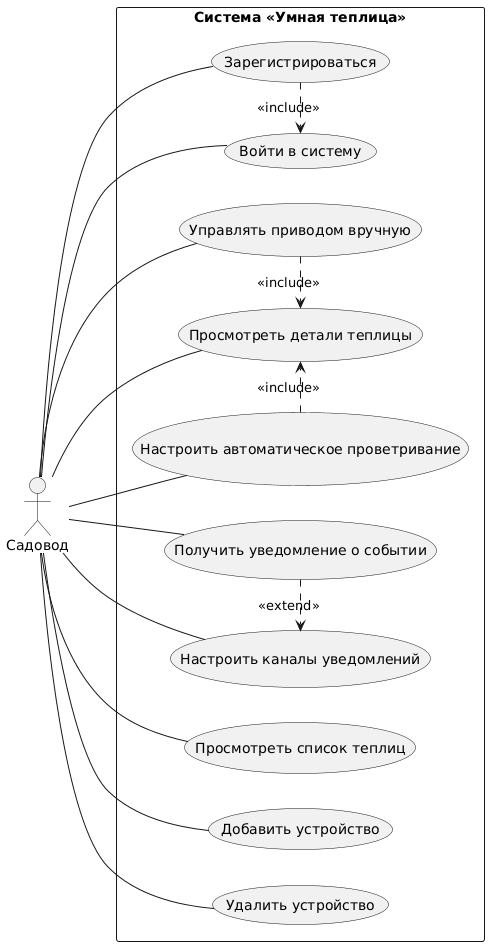

The diagram above was rendered by PlantUML. Its source (embedded in the PNG):
@startuml
left to right direction
actor "Садовод" as User

rectangle "Система «Умная теплица»" {
  User -- (Войти в систему)
  User -- (Зарегистрироваться)
  
  (Зарегистрироваться) .> (Войти в систему) : <<include>>
  
  User -- (Просмотреть список теплиц)
  User -- (Просмотреть детали теплицы)
  
  User -- (Добавить устройство)
  User -- (Удалить устройство)
  
  User -- (Управлять приводом вручную)
  User -- (Настроить автоматическое проветривание)
  
  (Управлять приводом вручную) .> (Просмотреть детали теплицы) : <<include>>
  (Настроить автоматическое проветривание) .> (Просмотреть детали теплицы) : <<include>>
  
  User -- (Получить уведомление о событии)
  User -- (Настроить каналы уведомлений)
  
  (Получить уведомление о событии) .> (Настроить каналы уведомлений) : <<extend>>
}
@enduml